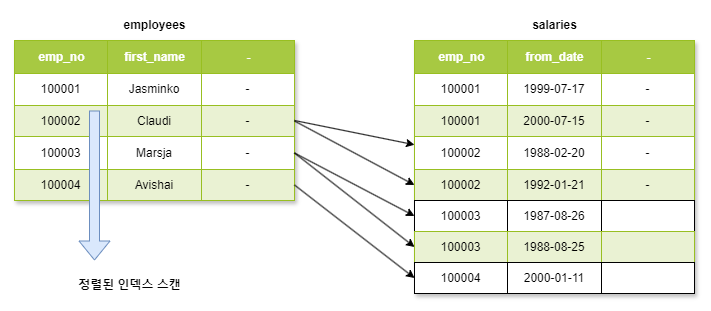

The diagram above was exported from draw.io. Its source (the exported page's mxGraphModel, read from the mxfile embedded in the PNG):
<mxGraphModel dx="1434" dy="738" grid="1" gridSize="10" guides="1" tooltips="1" connect="1" arrows="1" fold="1" page="1" pageScale="1" pageWidth="827" pageHeight="1169" math="0" shadow="0">
  <root>
    <mxCell id="0" />
    <mxCell id="1" parent="0" />
    <mxCell id="hNldfqwqtYFRh60K4iAj-14" value="Assets" style="childLayout=tableLayout;recursiveResize=0;strokeColor=#98bf21;fillColor=#A7C942;shadow=1;" vertex="1" parent="1">
      <mxGeometry x="50" y="90" width="280" height="160" as="geometry" />
    </mxCell>
    <mxCell id="hNldfqwqtYFRh60K4iAj-15" style="shape=tableRow;horizontal=0;startSize=0;swimlaneHead=0;swimlaneBody=0;top=0;left=0;bottom=0;right=0;dropTarget=0;collapsible=0;recursiveResize=0;expand=0;fontStyle=0;strokeColor=inherit;fillColor=#ffffff;" vertex="1" parent="hNldfqwqtYFRh60K4iAj-14">
      <mxGeometry width="280" height="33" as="geometry" />
    </mxCell>
    <mxCell id="hNldfqwqtYFRh60K4iAj-16" value="emp_no" style="connectable=0;recursiveResize=0;strokeColor=inherit;fillColor=#A7C942;align=center;fontStyle=1;fontColor=#FFFFFF;html=1;" vertex="1" parent="hNldfqwqtYFRh60K4iAj-15">
      <mxGeometry width="93" height="33" as="geometry">
        <mxRectangle width="93" height="33" as="alternateBounds" />
      </mxGeometry>
    </mxCell>
    <mxCell id="hNldfqwqtYFRh60K4iAj-17" value="first_name" style="connectable=0;recursiveResize=0;strokeColor=inherit;fillColor=#A7C942;align=center;fontStyle=1;fontColor=#FFFFFF;html=1;" vertex="1" parent="hNldfqwqtYFRh60K4iAj-15">
      <mxGeometry x="93" width="94" height="33" as="geometry">
        <mxRectangle width="94" height="33" as="alternateBounds" />
      </mxGeometry>
    </mxCell>
    <mxCell id="hNldfqwqtYFRh60K4iAj-18" value="-" style="connectable=0;recursiveResize=0;strokeColor=inherit;fillColor=#A7C942;align=center;fontStyle=1;fontColor=#FFFFFF;html=1;" vertex="1" parent="hNldfqwqtYFRh60K4iAj-15">
      <mxGeometry x="187" width="93" height="33" as="geometry">
        <mxRectangle width="93" height="33" as="alternateBounds" />
      </mxGeometry>
    </mxCell>
    <mxCell id="hNldfqwqtYFRh60K4iAj-19" value="" style="shape=tableRow;horizontal=0;startSize=0;swimlaneHead=0;swimlaneBody=0;top=0;left=0;bottom=0;right=0;dropTarget=0;collapsible=0;recursiveResize=0;expand=0;fontStyle=0;strokeColor=inherit;fillColor=#ffffff;" vertex="1" parent="hNldfqwqtYFRh60K4iAj-14">
      <mxGeometry y="33" width="280" height="32" as="geometry" />
    </mxCell>
    <mxCell id="hNldfqwqtYFRh60K4iAj-20" value="100001" style="connectable=0;recursiveResize=0;strokeColor=inherit;fillColor=inherit;align=center;whiteSpace=wrap;html=1;" vertex="1" parent="hNldfqwqtYFRh60K4iAj-19">
      <mxGeometry width="93" height="32" as="geometry">
        <mxRectangle width="93" height="32" as="alternateBounds" />
      </mxGeometry>
    </mxCell>
    <mxCell id="hNldfqwqtYFRh60K4iAj-21" value="Jasminko" style="connectable=0;recursiveResize=0;strokeColor=inherit;fillColor=inherit;align=center;whiteSpace=wrap;html=1;" vertex="1" parent="hNldfqwqtYFRh60K4iAj-19">
      <mxGeometry x="93" width="94" height="32" as="geometry">
        <mxRectangle width="94" height="32" as="alternateBounds" />
      </mxGeometry>
    </mxCell>
    <mxCell id="hNldfqwqtYFRh60K4iAj-22" value="-" style="connectable=0;recursiveResize=0;strokeColor=inherit;fillColor=inherit;align=center;whiteSpace=wrap;html=1;" vertex="1" parent="hNldfqwqtYFRh60K4iAj-19">
      <mxGeometry x="187" width="93" height="32" as="geometry">
        <mxRectangle width="93" height="32" as="alternateBounds" />
      </mxGeometry>
    </mxCell>
    <mxCell id="hNldfqwqtYFRh60K4iAj-23" value="" style="shape=tableRow;horizontal=0;startSize=0;swimlaneHead=0;swimlaneBody=0;top=0;left=0;bottom=0;right=0;dropTarget=0;collapsible=0;recursiveResize=0;expand=0;fontStyle=1;strokeColor=inherit;fillColor=#EAF2D3;" vertex="1" parent="hNldfqwqtYFRh60K4iAj-14">
      <mxGeometry y="65" width="280" height="31" as="geometry" />
    </mxCell>
    <mxCell id="hNldfqwqtYFRh60K4iAj-24" value="100002" style="connectable=0;recursiveResize=0;strokeColor=inherit;fillColor=inherit;whiteSpace=wrap;html=1;" vertex="1" parent="hNldfqwqtYFRh60K4iAj-23">
      <mxGeometry width="93" height="31" as="geometry">
        <mxRectangle width="93" height="31" as="alternateBounds" />
      </mxGeometry>
    </mxCell>
    <mxCell id="hNldfqwqtYFRh60K4iAj-25" value="Claudi" style="connectable=0;recursiveResize=0;strokeColor=inherit;fillColor=inherit;whiteSpace=wrap;html=1;" vertex="1" parent="hNldfqwqtYFRh60K4iAj-23">
      <mxGeometry x="93" width="94" height="31" as="geometry">
        <mxRectangle width="94" height="31" as="alternateBounds" />
      </mxGeometry>
    </mxCell>
    <mxCell id="hNldfqwqtYFRh60K4iAj-26" value="-" style="connectable=0;recursiveResize=0;strokeColor=inherit;fillColor=inherit;whiteSpace=wrap;html=1;" vertex="1" parent="hNldfqwqtYFRh60K4iAj-23">
      <mxGeometry x="187" width="93" height="31" as="geometry">
        <mxRectangle width="93" height="31" as="alternateBounds" />
      </mxGeometry>
    </mxCell>
    <mxCell id="hNldfqwqtYFRh60K4iAj-27" value="" style="shape=tableRow;horizontal=0;startSize=0;swimlaneHead=0;swimlaneBody=0;top=0;left=0;bottom=0;right=0;dropTarget=0;collapsible=0;recursiveResize=0;expand=0;fontStyle=0;strokeColor=inherit;fillColor=#ffffff;" vertex="1" parent="hNldfqwqtYFRh60K4iAj-14">
      <mxGeometry y="96" width="280" height="33" as="geometry" />
    </mxCell>
    <mxCell id="hNldfqwqtYFRh60K4iAj-28" value="100003" style="connectable=0;recursiveResize=0;strokeColor=inherit;fillColor=inherit;fontStyle=0;align=center;whiteSpace=wrap;html=1;" vertex="1" parent="hNldfqwqtYFRh60K4iAj-27">
      <mxGeometry width="93" height="33" as="geometry">
        <mxRectangle width="93" height="33" as="alternateBounds" />
      </mxGeometry>
    </mxCell>
    <mxCell id="hNldfqwqtYFRh60K4iAj-29" value="Marsja" style="connectable=0;recursiveResize=0;strokeColor=inherit;fillColor=inherit;fontStyle=0;align=center;whiteSpace=wrap;html=1;" vertex="1" parent="hNldfqwqtYFRh60K4iAj-27">
      <mxGeometry x="93" width="94" height="33" as="geometry">
        <mxRectangle width="94" height="33" as="alternateBounds" />
      </mxGeometry>
    </mxCell>
    <mxCell id="hNldfqwqtYFRh60K4iAj-30" value="-" style="connectable=0;recursiveResize=0;strokeColor=inherit;fillColor=inherit;fontStyle=0;align=center;whiteSpace=wrap;html=1;" vertex="1" parent="hNldfqwqtYFRh60K4iAj-27">
      <mxGeometry x="187" width="93" height="33" as="geometry">
        <mxRectangle width="93" height="33" as="alternateBounds" />
      </mxGeometry>
    </mxCell>
    <mxCell id="hNldfqwqtYFRh60K4iAj-31" value="" style="shape=tableRow;horizontal=0;startSize=0;swimlaneHead=0;swimlaneBody=0;top=0;left=0;bottom=0;right=0;dropTarget=0;collapsible=0;recursiveResize=0;expand=0;fontStyle=1;strokeColor=inherit;fillColor=#EAF2D3;" vertex="1" parent="hNldfqwqtYFRh60K4iAj-14">
      <mxGeometry y="129" width="280" height="31" as="geometry" />
    </mxCell>
    <mxCell id="hNldfqwqtYFRh60K4iAj-32" value="100004" style="connectable=0;recursiveResize=0;strokeColor=inherit;fillColor=inherit;whiteSpace=wrap;html=1;" vertex="1" parent="hNldfqwqtYFRh60K4iAj-31">
      <mxGeometry width="93" height="31" as="geometry">
        <mxRectangle width="93" height="31" as="alternateBounds" />
      </mxGeometry>
    </mxCell>
    <mxCell id="hNldfqwqtYFRh60K4iAj-33" value="Avishai" style="connectable=0;recursiveResize=0;strokeColor=inherit;fillColor=inherit;whiteSpace=wrap;html=1;" vertex="1" parent="hNldfqwqtYFRh60K4iAj-31">
      <mxGeometry x="93" width="94" height="31" as="geometry">
        <mxRectangle width="94" height="31" as="alternateBounds" />
      </mxGeometry>
    </mxCell>
    <mxCell id="hNldfqwqtYFRh60K4iAj-34" value="-" style="connectable=0;recursiveResize=0;strokeColor=inherit;fillColor=inherit;whiteSpace=wrap;html=1;" vertex="1" parent="hNldfqwqtYFRh60K4iAj-31">
      <mxGeometry x="187" width="93" height="31" as="geometry">
        <mxRectangle width="93" height="31" as="alternateBounds" />
      </mxGeometry>
    </mxCell>
    <mxCell id="hNldfqwqtYFRh60K4iAj-35" value="Assets" style="childLayout=tableLayout;recursiveResize=0;strokeColor=#98bf21;fillColor=#A7C942;shadow=1;" vertex="1" parent="1">
      <mxGeometry x="450" y="90" width="280" height="253" as="geometry" />
    </mxCell>
    <mxCell id="hNldfqwqtYFRh60K4iAj-36" style="shape=tableRow;horizontal=0;startSize=0;swimlaneHead=0;swimlaneBody=0;top=0;left=0;bottom=0;right=0;dropTarget=0;collapsible=0;recursiveResize=0;expand=0;fontStyle=0;strokeColor=inherit;fillColor=#ffffff;" vertex="1" parent="hNldfqwqtYFRh60K4iAj-35">
      <mxGeometry width="280" height="33" as="geometry" />
    </mxCell>
    <mxCell id="hNldfqwqtYFRh60K4iAj-37" value="emp_no" style="connectable=0;recursiveResize=0;strokeColor=inherit;fillColor=#A7C942;align=center;fontStyle=1;fontColor=#FFFFFF;html=1;" vertex="1" parent="hNldfqwqtYFRh60K4iAj-36">
      <mxGeometry width="93" height="33" as="geometry">
        <mxRectangle width="93" height="33" as="alternateBounds" />
      </mxGeometry>
    </mxCell>
    <mxCell id="hNldfqwqtYFRh60K4iAj-38" value="from_date" style="connectable=0;recursiveResize=0;strokeColor=inherit;fillColor=#A7C942;align=center;fontStyle=1;fontColor=#FFFFFF;html=1;" vertex="1" parent="hNldfqwqtYFRh60K4iAj-36">
      <mxGeometry x="93" width="94" height="33" as="geometry">
        <mxRectangle width="94" height="33" as="alternateBounds" />
      </mxGeometry>
    </mxCell>
    <mxCell id="hNldfqwqtYFRh60K4iAj-39" value="-" style="connectable=0;recursiveResize=0;strokeColor=inherit;fillColor=#A7C942;align=center;fontStyle=1;fontColor=#FFFFFF;html=1;" vertex="1" parent="hNldfqwqtYFRh60K4iAj-36">
      <mxGeometry x="187" width="93" height="33" as="geometry">
        <mxRectangle width="93" height="33" as="alternateBounds" />
      </mxGeometry>
    </mxCell>
    <mxCell id="hNldfqwqtYFRh60K4iAj-40" value="" style="shape=tableRow;horizontal=0;startSize=0;swimlaneHead=0;swimlaneBody=0;top=0;left=0;bottom=0;right=0;dropTarget=0;collapsible=0;recursiveResize=0;expand=0;fontStyle=0;strokeColor=inherit;fillColor=#ffffff;" vertex="1" parent="hNldfqwqtYFRh60K4iAj-35">
      <mxGeometry y="33" width="280" height="32" as="geometry" />
    </mxCell>
    <mxCell id="hNldfqwqtYFRh60K4iAj-41" value="100001" style="connectable=0;recursiveResize=0;strokeColor=inherit;fillColor=inherit;align=center;whiteSpace=wrap;html=1;" vertex="1" parent="hNldfqwqtYFRh60K4iAj-40">
      <mxGeometry width="93" height="32" as="geometry">
        <mxRectangle width="93" height="32" as="alternateBounds" />
      </mxGeometry>
    </mxCell>
    <mxCell id="hNldfqwqtYFRh60K4iAj-42" value="1999-07-17" style="connectable=0;recursiveResize=0;strokeColor=inherit;fillColor=inherit;align=center;whiteSpace=wrap;html=1;" vertex="1" parent="hNldfqwqtYFRh60K4iAj-40">
      <mxGeometry x="93" width="94" height="32" as="geometry">
        <mxRectangle width="94" height="32" as="alternateBounds" />
      </mxGeometry>
    </mxCell>
    <mxCell id="hNldfqwqtYFRh60K4iAj-43" value="-" style="connectable=0;recursiveResize=0;strokeColor=inherit;fillColor=inherit;align=center;whiteSpace=wrap;html=1;" vertex="1" parent="hNldfqwqtYFRh60K4iAj-40">
      <mxGeometry x="187" width="93" height="32" as="geometry">
        <mxRectangle width="93" height="32" as="alternateBounds" />
      </mxGeometry>
    </mxCell>
    <mxCell id="hNldfqwqtYFRh60K4iAj-44" value="" style="shape=tableRow;horizontal=0;startSize=0;swimlaneHead=0;swimlaneBody=0;top=0;left=0;bottom=0;right=0;dropTarget=0;collapsible=0;recursiveResize=0;expand=0;fontStyle=1;strokeColor=inherit;fillColor=#EAF2D3;" vertex="1" parent="hNldfqwqtYFRh60K4iAj-35">
      <mxGeometry y="65" width="280" height="31" as="geometry" />
    </mxCell>
    <mxCell id="hNldfqwqtYFRh60K4iAj-45" value="100001" style="connectable=0;recursiveResize=0;strokeColor=inherit;fillColor=inherit;whiteSpace=wrap;html=1;" vertex="1" parent="hNldfqwqtYFRh60K4iAj-44">
      <mxGeometry width="93" height="31" as="geometry">
        <mxRectangle width="93" height="31" as="alternateBounds" />
      </mxGeometry>
    </mxCell>
    <mxCell id="hNldfqwqtYFRh60K4iAj-46" value="2000-07-15" style="connectable=0;recursiveResize=0;strokeColor=inherit;fillColor=inherit;whiteSpace=wrap;html=1;" vertex="1" parent="hNldfqwqtYFRh60K4iAj-44">
      <mxGeometry x="93" width="94" height="31" as="geometry">
        <mxRectangle width="94" height="31" as="alternateBounds" />
      </mxGeometry>
    </mxCell>
    <mxCell id="hNldfqwqtYFRh60K4iAj-47" value="-" style="connectable=0;recursiveResize=0;strokeColor=inherit;fillColor=inherit;whiteSpace=wrap;html=1;" vertex="1" parent="hNldfqwqtYFRh60K4iAj-44">
      <mxGeometry x="187" width="93" height="31" as="geometry">
        <mxRectangle width="93" height="31" as="alternateBounds" />
      </mxGeometry>
    </mxCell>
    <mxCell id="hNldfqwqtYFRh60K4iAj-48" value="" style="shape=tableRow;horizontal=0;startSize=0;swimlaneHead=0;swimlaneBody=0;top=0;left=0;bottom=0;right=0;dropTarget=0;collapsible=0;recursiveResize=0;expand=0;fontStyle=0;strokeColor=inherit;fillColor=#ffffff;" vertex="1" parent="hNldfqwqtYFRh60K4iAj-35">
      <mxGeometry y="96" width="280" height="33" as="geometry" />
    </mxCell>
    <mxCell id="hNldfqwqtYFRh60K4iAj-49" value="100002" style="connectable=0;recursiveResize=0;strokeColor=inherit;fillColor=inherit;fontStyle=0;align=center;whiteSpace=wrap;html=1;" vertex="1" parent="hNldfqwqtYFRh60K4iAj-48">
      <mxGeometry width="93" height="33" as="geometry">
        <mxRectangle width="93" height="33" as="alternateBounds" />
      </mxGeometry>
    </mxCell>
    <mxCell id="hNldfqwqtYFRh60K4iAj-50" value="1988-02-20" style="connectable=0;recursiveResize=0;strokeColor=inherit;fillColor=inherit;fontStyle=0;align=center;whiteSpace=wrap;html=1;" vertex="1" parent="hNldfqwqtYFRh60K4iAj-48">
      <mxGeometry x="93" width="94" height="33" as="geometry">
        <mxRectangle width="94" height="33" as="alternateBounds" />
      </mxGeometry>
    </mxCell>
    <mxCell id="hNldfqwqtYFRh60K4iAj-51" value="-" style="connectable=0;recursiveResize=0;strokeColor=inherit;fillColor=inherit;fontStyle=0;align=center;whiteSpace=wrap;html=1;" vertex="1" parent="hNldfqwqtYFRh60K4iAj-48">
      <mxGeometry x="187" width="93" height="33" as="geometry">
        <mxRectangle width="93" height="33" as="alternateBounds" />
      </mxGeometry>
    </mxCell>
    <mxCell id="hNldfqwqtYFRh60K4iAj-52" value="" style="shape=tableRow;horizontal=0;startSize=0;swimlaneHead=0;swimlaneBody=0;top=0;left=0;bottom=0;right=0;dropTarget=0;collapsible=0;recursiveResize=0;expand=0;fontStyle=1;strokeColor=inherit;fillColor=#EAF2D3;" vertex="1" parent="hNldfqwqtYFRh60K4iAj-35">
      <mxGeometry y="129" width="280" height="31" as="geometry" />
    </mxCell>
    <mxCell id="hNldfqwqtYFRh60K4iAj-53" value="100002" style="connectable=0;recursiveResize=0;strokeColor=inherit;fillColor=inherit;whiteSpace=wrap;html=1;" vertex="1" parent="hNldfqwqtYFRh60K4iAj-52">
      <mxGeometry width="93" height="31" as="geometry">
        <mxRectangle width="93" height="31" as="alternateBounds" />
      </mxGeometry>
    </mxCell>
    <mxCell id="hNldfqwqtYFRh60K4iAj-54" value="1992-01-21" style="connectable=0;recursiveResize=0;strokeColor=inherit;fillColor=inherit;whiteSpace=wrap;html=1;" vertex="1" parent="hNldfqwqtYFRh60K4iAj-52">
      <mxGeometry x="93" width="94" height="31" as="geometry">
        <mxRectangle width="94" height="31" as="alternateBounds" />
      </mxGeometry>
    </mxCell>
    <mxCell id="hNldfqwqtYFRh60K4iAj-55" value="-" style="connectable=0;recursiveResize=0;strokeColor=inherit;fillColor=inherit;whiteSpace=wrap;html=1;" vertex="1" parent="hNldfqwqtYFRh60K4iAj-52">
      <mxGeometry x="187" width="93" height="31" as="geometry">
        <mxRectangle width="93" height="31" as="alternateBounds" />
      </mxGeometry>
    </mxCell>
    <mxCell id="hNldfqwqtYFRh60K4iAj-60" style="shape=tableRow;horizontal=0;startSize=0;swimlaneHead=0;swimlaneBody=0;top=0;left=0;bottom=0;right=0;dropTarget=0;collapsible=0;recursiveResize=0;expand=0;fontStyle=1;strokeColor=inherit;fillColor=#EAF2D3;" vertex="1" parent="hNldfqwqtYFRh60K4iAj-35">
      <mxGeometry y="160" width="280" height="31" as="geometry" />
    </mxCell>
    <mxCell id="hNldfqwqtYFRh60K4iAj-61" value="100003" style="connectable=0;recursiveResize=0;whiteSpace=wrap;html=1;" vertex="1" parent="hNldfqwqtYFRh60K4iAj-60">
      <mxGeometry width="93" height="31" as="geometry">
        <mxRectangle width="93" height="31" as="alternateBounds" />
      </mxGeometry>
    </mxCell>
    <mxCell id="hNldfqwqtYFRh60K4iAj-62" value="1987-08-26" style="connectable=0;recursiveResize=0;whiteSpace=wrap;html=1;" vertex="1" parent="hNldfqwqtYFRh60K4iAj-60">
      <mxGeometry x="93" width="94" height="31" as="geometry">
        <mxRectangle width="94" height="31" as="alternateBounds" />
      </mxGeometry>
    </mxCell>
    <mxCell id="hNldfqwqtYFRh60K4iAj-63" style="connectable=0;recursiveResize=0;whiteSpace=wrap;html=1;" vertex="1" parent="hNldfqwqtYFRh60K4iAj-60">
      <mxGeometry x="187" width="93" height="31" as="geometry">
        <mxRectangle width="93" height="31" as="alternateBounds" />
      </mxGeometry>
    </mxCell>
    <mxCell id="hNldfqwqtYFRh60K4iAj-56" style="shape=tableRow;horizontal=0;startSize=0;swimlaneHead=0;swimlaneBody=0;top=0;left=0;bottom=0;right=0;dropTarget=0;collapsible=0;recursiveResize=0;expand=0;fontStyle=1;strokeColor=inherit;fillColor=#EAF2D3;" vertex="1" parent="hNldfqwqtYFRh60K4iAj-35">
      <mxGeometry y="191" width="280" height="31" as="geometry" />
    </mxCell>
    <mxCell id="hNldfqwqtYFRh60K4iAj-57" value="100003" style="connectable=0;recursiveResize=0;strokeColor=inherit;fillColor=inherit;whiteSpace=wrap;html=1;" vertex="1" parent="hNldfqwqtYFRh60K4iAj-56">
      <mxGeometry width="93" height="31" as="geometry">
        <mxRectangle width="93" height="31" as="alternateBounds" />
      </mxGeometry>
    </mxCell>
    <mxCell id="hNldfqwqtYFRh60K4iAj-58" value="1988-08-25" style="connectable=0;recursiveResize=0;strokeColor=inherit;fillColor=inherit;whiteSpace=wrap;html=1;" vertex="1" parent="hNldfqwqtYFRh60K4iAj-56">
      <mxGeometry x="93" width="94" height="31" as="geometry">
        <mxRectangle width="94" height="31" as="alternateBounds" />
      </mxGeometry>
    </mxCell>
    <mxCell id="hNldfqwqtYFRh60K4iAj-59" style="connectable=0;recursiveResize=0;strokeColor=inherit;fillColor=inherit;whiteSpace=wrap;html=1;" vertex="1" parent="hNldfqwqtYFRh60K4iAj-56">
      <mxGeometry x="187" width="93" height="31" as="geometry">
        <mxRectangle width="93" height="31" as="alternateBounds" />
      </mxGeometry>
    </mxCell>
    <mxCell id="hNldfqwqtYFRh60K4iAj-64" style="shape=tableRow;horizontal=0;startSize=0;swimlaneHead=0;swimlaneBody=0;top=0;left=0;bottom=0;right=0;dropTarget=0;collapsible=0;recursiveResize=0;expand=0;fontStyle=1;strokeColor=inherit;fillColor=#EAF2D3;" vertex="1" parent="hNldfqwqtYFRh60K4iAj-35">
      <mxGeometry y="222" width="280" height="31" as="geometry" />
    </mxCell>
    <mxCell id="hNldfqwqtYFRh60K4iAj-65" value="100004" style="connectable=0;recursiveResize=0;whiteSpace=wrap;html=1;" vertex="1" parent="hNldfqwqtYFRh60K4iAj-64">
      <mxGeometry width="93" height="31" as="geometry">
        <mxRectangle width="93" height="31" as="alternateBounds" />
      </mxGeometry>
    </mxCell>
    <mxCell id="hNldfqwqtYFRh60K4iAj-66" value="2000-01-11" style="connectable=0;recursiveResize=0;whiteSpace=wrap;html=1;" vertex="1" parent="hNldfqwqtYFRh60K4iAj-64">
      <mxGeometry x="93" width="94" height="31" as="geometry">
        <mxRectangle width="94" height="31" as="alternateBounds" />
      </mxGeometry>
    </mxCell>
    <mxCell id="hNldfqwqtYFRh60K4iAj-67" style="connectable=0;recursiveResize=0;whiteSpace=wrap;html=1;" vertex="1" parent="hNldfqwqtYFRh60K4iAj-64">
      <mxGeometry x="187" width="93" height="31" as="geometry">
        <mxRectangle width="93" height="31" as="alternateBounds" />
      </mxGeometry>
    </mxCell>
    <mxCell id="hNldfqwqtYFRh60K4iAj-68" value="employees" style="text;html=1;align=center;verticalAlign=middle;resizable=0;points=[];autosize=1;strokeColor=none;fillColor=none;fontStyle=1" vertex="1" parent="1">
      <mxGeometry x="150" y="60" width="80" height="30" as="geometry" />
    </mxCell>
    <mxCell id="hNldfqwqtYFRh60K4iAj-70" value="salaries" style="text;html=1;align=center;verticalAlign=middle;resizable=0;points=[];autosize=1;strokeColor=none;fillColor=none;fontStyle=1" vertex="1" parent="1">
      <mxGeometry x="560" y="60" width="60" height="30" as="geometry" />
    </mxCell>
    <mxCell id="hNldfqwqtYFRh60K4iAj-71" style="rounded=0;orthogonalLoop=1;jettySize=auto;html=1;entryX=0;entryY=0.25;entryDx=0;entryDy=0;" edge="1" parent="1" target="hNldfqwqtYFRh60K4iAj-48">
      <mxGeometry relative="1" as="geometry">
        <mxPoint x="330" y="170" as="sourcePoint" />
      </mxGeometry>
    </mxCell>
    <mxCell id="hNldfqwqtYFRh60K4iAj-72" style="rounded=0;orthogonalLoop=1;jettySize=auto;html=1;exitX=1;exitY=0.5;exitDx=0;exitDy=0;entryX=0;entryY=0.5;entryDx=0;entryDy=0;" edge="1" parent="1" source="hNldfqwqtYFRh60K4iAj-23" target="hNldfqwqtYFRh60K4iAj-52">
      <mxGeometry relative="1" as="geometry" />
    </mxCell>
    <mxCell id="hNldfqwqtYFRh60K4iAj-73" style="rounded=0;orthogonalLoop=1;jettySize=auto;html=1;exitX=1;exitY=0.5;exitDx=0;exitDy=0;entryX=0;entryY=0.5;entryDx=0;entryDy=0;" edge="1" parent="1" source="hNldfqwqtYFRh60K4iAj-27" target="hNldfqwqtYFRh60K4iAj-60">
      <mxGeometry relative="1" as="geometry" />
    </mxCell>
    <mxCell id="hNldfqwqtYFRh60K4iAj-74" style="rounded=0;orthogonalLoop=1;jettySize=auto;html=1;exitX=1;exitY=0.5;exitDx=0;exitDy=0;entryX=0;entryY=0.5;entryDx=0;entryDy=0;" edge="1" parent="1" source="hNldfqwqtYFRh60K4iAj-27" target="hNldfqwqtYFRh60K4iAj-56">
      <mxGeometry relative="1" as="geometry" />
    </mxCell>
    <mxCell id="hNldfqwqtYFRh60K4iAj-75" style="rounded=0;orthogonalLoop=1;jettySize=auto;html=1;exitX=1;exitY=0.5;exitDx=0;exitDy=0;entryX=0;entryY=0.5;entryDx=0;entryDy=0;" edge="1" parent="1" source="hNldfqwqtYFRh60K4iAj-31" target="hNldfqwqtYFRh60K4iAj-64">
      <mxGeometry relative="1" as="geometry" />
    </mxCell>
    <mxCell id="hNldfqwqtYFRh60K4iAj-76" value="" style="shape=flexArrow;endArrow=classic;html=1;rounded=0;fillColor=#dae8fc;strokeColor=#6c8ebf;" edge="1" parent="1">
      <mxGeometry width="50" height="50" relative="1" as="geometry">
        <mxPoint x="130" y="160" as="sourcePoint" />
        <mxPoint x="130" y="310" as="targetPoint" />
      </mxGeometry>
    </mxCell>
    <mxCell id="hNldfqwqtYFRh60K4iAj-77" value="정렬된 인덱스 스캔" style="text;html=1;align=center;verticalAlign=middle;resizable=0;points=[];autosize=1;strokeColor=none;fillColor=none;fontStyle=1" vertex="1" parent="1">
      <mxGeometry x="100" y="320" width="130" height="30" as="geometry" />
    </mxCell>
  </root>
</mxGraphModel>